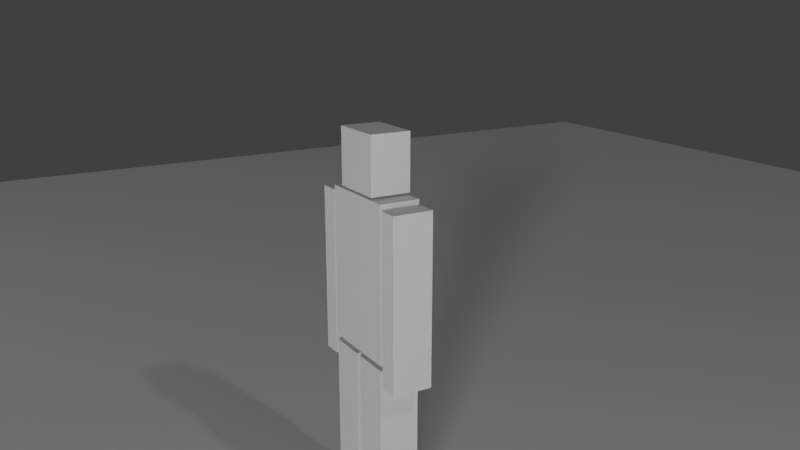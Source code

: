 # Source: 23_CubeDude_Extra_Control_Bones.blend  (saved by Blender 2.79.0; exported with 4.5.12 LTS)
import bpy
from mathutils import Matrix  # noqa: F401  (used for matrix-valued properties, if any)

bpy.ops.wm.read_factory_settings(use_empty=True)
scene = bpy.context.scene
scene.name = 'Scene'

# ---- collections
col_collection_1 = bpy.data.collections.new('Collection 1'); scene.collection.children.link(col_collection_1)
col_collection_20 = bpy.data.collections.new('Collection 20'); scene.collection.children.link(col_collection_20)
col_collection_20.hide_render = True
col_collection_20.hide_viewport = True

# ---- materials (node trees are filled in below, after node groups)
mat_cubedude = bpy.data.materials.new('CubeDude')
mat_cubedude.alpha_threshold = 0.0
mat_cubedude.use_transparent_shadow = False
mat_cubedude.roughness = 0.5

# ---- material node trees

# ---- world
world_world = bpy.data.worlds.new('World'); scene.world = world_world
world_world.color = (0.05088, 0.05088, 0.05088)
world_world.use_sun_shadow = False
world_world.sun_shadow_jitter_overblur = 0.0
world_world.cycles.sampling_method = 'MANUAL'

# ---- cameras
cam_camera = bpy.data.cameras.new('Camera')
cam_camera.clip_end = 100.0
cam_camera.lens = 35.0
cam_camera.sensor_width = 32.0
cam_camera.sensor_height = 18.0
cam_camera.ortho_scale = 7.314
cam_camera.dof.focus_distance = 0.0
cam_camera.dof.aperture_fstop = 128.0

# ---- lights
light_lamp_003 = bpy.data.lights.new('Lamp.003', 'SUN')
light_lamp_003.transmission_factor = 0.0
light_lamp_003.cutoff_distance = 30.0
light_lamp_003.angle = 0.1993
light_lamp_003.energy = 1.0
light_lamp_003.shadow_buffer_clip_start = 1.001
light_lamp_003.shadow_soft_size = 0.1
light_lamp_003.shadow_cascade_max_distance = 1000.0
light_lamp_002 = bpy.data.lights.new('Lamp.002', 'POINT')
light_lamp_002.transmission_factor = 0.0
light_lamp_002.cutoff_distance = 30.0
light_lamp_002.energy = 100.0
light_lamp_002.shadow_buffer_clip_start = 1.001
light_lamp_002.shadow_soft_size = 0.1
light_lamp_002.shadow_maximum_resolution = 0.006
light_lamp_002.use_absolute_resolution = True
light_lamp_001 = bpy.data.lights.new('Lamp.001', 'POINT')
light_lamp_001.transmission_factor = 0.0
light_lamp_001.cutoff_distance = 30.0
light_lamp_001.energy = 100.0
light_lamp_001.shadow_buffer_clip_start = 1.001
light_lamp_001.shadow_soft_size = 0.1
light_lamp_001.shadow_maximum_resolution = 0.006
light_lamp_001.use_absolute_resolution = True
light_lamp = bpy.data.lights.new('Lamp', 'POINT')
light_lamp.transmission_factor = 0.0
light_lamp.cutoff_distance = 30.0
light_lamp.energy = 100.0
light_lamp.shadow_buffer_clip_start = 1.001
light_lamp.shadow_soft_size = 0.1
light_lamp.shadow_maximum_resolution = 0.006
light_lamp.use_absolute_resolution = True

# ---- meshes
me_cubedude = bpy.data.meshes.new('CubeDude')
me_cubedude.from_pydata([(0.2187, -0.1, -0.3814), (0.2187, -0.1, 0.3814), (0.2187, 0.1, -0.3814), (0.2187, 0.1, 0.3814), (0.2333, -0.1, -0.4876), (0.2333, -0.1, 0.3564), (0.2333, 0.1, -0.4876), (0.2333, 0.1, 0.3564), (0.3333, -0.1, -0.4876), (0.3333, -0.1, 0.3564), (0.3333, 0.1, -0.4876), (0.3333, 0.1, 0.3564), (0.2333, -0.1, -0.06558), (0.2333, 0.1, -0.06558), (0.3333, 0.1, -0.06558), (0.3333, -0.1, -0.06558), (0.01455, -0.1, -1.25), (0.01455, -0.1, -0.406), (0.01455, 0.1, -1.25), (0.01455, 0.1, -0.406), (0.2145, -0.1, -1.25), (0.2145, -0.1, -0.406), (0.2145, 0.1, -1.25), (0.2145, 0.1, -0.406), (0.01455, -0.1, -0.828), (0.01455, 0.1, -0.828), (0.2145, 0.1, -0.828), (0.2145, -0.1, -0.828), (0.1406, -0.1, 0.3935), (0.1406, -0.1, 0.6747), (0.1406, 0.1, 0.3935), (0.1406, 0.1, 0.6747), (0.0, -0.1, 0.6747), (0.0, -0.1, 0.3935), (0.0, 0.1, 0.6747), (0.0, 0.1, 0.3935), (-0.2187, -0.1, -0.3814), (-0.2187, -0.1, 0.3814), (-0.2187, 0.1, -0.3814), (-0.2187, 0.1, 0.3814), (-0.2333, -0.1, -0.4876), (-0.2333, -0.1, 0.3564), (-0.2333, 0.1, -0.4876), (-0.2333, 0.1, 0.3564), (-0.3333, -0.1, -0.4876), (-0.3333, -0.1, 0.3564), (-0.3333, 0.1, -0.4876), (-0.3333, 0.1, 0.3564), (-0.2333, -0.1, -0.06558), (-0.2333, 0.1, -0.06558), (-0.3333, 0.1, -0.06558), (-0.3333, -0.1, -0.06558), (-0.01455, -0.1, -1.25), (-0.01455, -0.1, -0.406), (-0.01455, 0.1, -1.25), (-0.01455, 0.1, -0.406), (-0.2145, -0.1, -1.25), (-0.2145, -0.1, -0.406), (-0.2145, 0.1, -1.25), (-0.2145, 0.1, -0.406), (-0.01455, -0.1, -0.828), (-0.01455, 0.1, -0.828), (-0.2145, 0.1, -0.828), (-0.2145, -0.1, -0.828), (0.0, -0.1, 0.3814), (0.0, -0.1, -0.3814), (0.0, 0.1, 0.3814), (0.0, 0.1, -0.3814), (-0.1406, -0.1, 0.3935), (-0.1406, -0.1, 0.6747), (-0.1406, 0.1, 0.3935), (-0.1406, 0.1, 0.6747)], [], [(67, 66, 3, 2), (2, 3, 1, 0), (28, 29, 32, 33), (67, 2, 0, 65), (12, 5, 7, 13), (13, 7, 11, 14), (14, 11, 9, 15), (15, 9, 5, 12), (6, 10, 8, 4), (11, 7, 5, 9), (8, 15, 12, 4), (10, 14, 15, 8), (6, 13, 14, 10), (4, 12, 13, 6), (24, 17, 19, 25), (25, 19, 23, 26), (26, 23, 21, 27), (27, 21, 17, 24), (18, 22, 20, 16), (23, 19, 17, 21), (20, 27, 24, 16), (22, 26, 27, 20), (18, 25, 26, 22), (16, 24, 25, 18), (0, 1, 64, 65), (3, 66, 64, 1), (31, 34, 32, 29), (35, 34, 31, 30), (30, 31, 29, 28), (35, 30, 28, 33), (67, 38, 39, 66), (38, 36, 37, 39), (68, 33, 32, 69), (67, 65, 36, 38), (48, 49, 43, 41), (49, 50, 47, 43), (50, 51, 45, 47), (51, 48, 41, 45), (42, 40, 44, 46), (47, 45, 41, 43), (44, 40, 48, 51), (46, 44, 51, 50), (42, 46, 50, 49), (40, 42, 49, 48), (60, 61, 55, 53), (61, 62, 59, 55), (62, 63, 57, 59), (63, 60, 53, 57), (54, 52, 56, 58), (59, 57, 53, 55), (56, 52, 60, 63), (58, 56, 63, 62), (54, 58, 62, 61), (52, 54, 61, 60), (36, 65, 64, 37), (39, 37, 64, 66), (71, 69, 32, 34), (35, 70, 71, 34), (70, 68, 69, 71), (35, 33, 68, 70)])
_uv = me_cubedude.uv_layers.new(name='UVMap')
_uv.uv.foreach_set('vector', [0.9358, 0.8457, 0.727, 0.8457, 0.727, 0.7858, 0.9358, 0.7858, 0.9358, 0.7858, 0.727, 0.7858, 0.727, 0.7311, 0.9358, 0.7311, 0.4479, 0.06206, 0.4479, 0.313, 0.3225, 0.313, 0.3225, 0.06206, 0.9358, 0.8457, 0.9358, 0.7858, 0.9905, 0.7858, 0.9905, 0.8457, 0.8315, 0.4807, 0.8315, 0.346, 0.8953, 0.346, 0.8953, 0.4807, 0.8953, 0.4807, 0.8953, 0.346, 0.9273, 0.346, 0.9273, 0.4807, 0.9273, 0.4807, 0.9273, 0.346, 0.9911, 0.346, 0.9911, 0.4807, 0.9273, 0.1475, 0.9273, 0.2822, 0.8953, 0.2822, 0.8953, 0.1475, 0.8953, 0.6154, 0.9273, 0.6154, 0.9273, 0.6792, 0.8953, 0.6792, 0.9273, 0.346, 0.8953, 0.346, 0.8953, 0.2822, 0.9273, 0.2822, 0.9273, 0.01282, 0.9273, 0.1475, 0.8953, 0.1475, 0.8953, 0.01282, 0.9273, 0.6154, 0.9273, 0.4807, 0.9911, 0.4807, 0.9911, 0.6154, 0.8953, 0.6154, 0.8953, 0.4807, 0.9273, 0.4807, 0.9273, 0.6154, 0.8315, 0.6154, 0.8315, 0.4807, 0.8953, 0.4807, 0.8953, 0.6154, 0.8848, 0.2026, 0.8848, 0.3372, 0.821, 0.3372, 0.821, 0.2026, 0.821, 0.2026, 0.821, 0.3372, 0.7572, 0.3372, 0.7572, 0.2026, 0.7572, 0.2026, 0.7572, 0.3372, 0.6933, 0.3372, 0.6933, 0.2026, 0.7572, 0.5357, 0.7572, 0.4011, 0.821, 0.4011, 0.821, 0.5357, 0.821, 0.06787, 0.7572, 0.06787, 0.7572, 0.004047, 0.821, 0.004047, 0.7572, 0.3372, 0.821, 0.3372, 0.821, 0.4011, 0.7572, 0.4011, 0.7572, 0.6704, 0.7572, 0.5357, 0.821, 0.5357, 0.821, 0.6704, 0.7572, 0.06787, 0.7572, 0.2026, 0.6933, 0.2026, 0.6933, 0.06787, 0.821, 0.06787, 0.821, 0.2026, 0.7572, 0.2026, 0.7572, 0.06787, 0.8848, 0.06787, 0.8848, 0.2026, 0.821, 0.2026, 0.821, 0.06787, 0.4636, 0.7858, 0.6723, 0.7858, 0.6723, 0.8457, 0.4636, 0.8457, 0.727, 0.7858, 0.727, 0.8457, 0.6723, 0.8457, 0.6723, 0.7858, 0.4479, 0.4914, 0.3225, 0.4914, 0.3225, 0.313, 0.4479, 0.313, 0.3225, 0.7423, 0.3225, 0.4914, 0.4479, 0.4914, 0.4479, 0.7423, 0.4479, 0.7423, 0.4479, 0.4914, 0.6263, 0.4914, 0.6263, 0.7423, 0.3225, 0.7423, 0.4479, 0.7423, 0.4479, 0.9207, 0.3225, 0.9207, 0.9358, 0.8457, 0.9358, 0.9055, 0.727, 0.9055, 0.727, 0.8457, 0.9358, 0.9055, 0.9358, 0.9602, 0.727, 0.9602, 0.727, 0.9055, 0.197, 0.06206, 0.3225, 0.06206, 0.3225, 0.313, 0.197, 0.313, 0.9358, 0.8457, 0.9905, 0.8457, 0.9905, 0.9055, 0.9358, 0.9055, 0.9911, 0.4807, 0.9273, 0.4807, 0.9273, 0.346, 0.9911, 0.346, 0.9273, 0.4807, 0.8953, 0.4807, 0.8953, 0.346, 0.9273, 0.346, 0.8953, 0.4807, 0.8315, 0.4807, 0.8315, 0.346, 0.8953, 0.346, 0.8953, 0.1475, 0.9273, 0.1475, 0.9273, 0.2822, 0.8953, 0.2822, 0.9273, 0.6154, 0.9273, 0.6792, 0.8953, 0.6792, 0.8953, 0.6154, 0.8953, 0.346, 0.8953, 0.2822, 0.9273, 0.2822, 0.9273, 0.346, 0.8953, 0.01282, 0.9273, 0.01282, 0.9273, 0.1475, 0.8953, 0.1475, 0.8953, 0.6154, 0.8315, 0.6154, 0.8315, 0.4807, 0.8953, 0.4807, 0.9273, 0.6154, 0.8953, 0.6154, 0.8953, 0.4807, 0.9273, 0.4807, 0.9911, 0.6154, 0.9273, 0.6154, 0.9273, 0.4807, 0.9911, 0.4807, 0.6934, 0.2025, 0.7572, 0.2025, 0.7572, 0.3372, 0.6933, 0.3372, 0.7572, 0.2025, 0.8211, 0.2025, 0.821, 0.3372, 0.7572, 0.3372, 0.8211, 0.2025, 0.8849, 0.2026, 0.8848, 0.3372, 0.821, 0.3372, 0.8209, 0.5357, 0.7571, 0.5357, 0.7572, 0.401, 0.821, 0.401, 0.7573, 0.06783, 0.7573, 0.004002, 0.8211, 0.004025, 0.8211, 0.06785, 0.821, 0.3372, 0.821, 0.401, 0.7572, 0.401, 0.7572, 0.3372, 0.8209, 0.6704, 0.7571, 0.6704, 0.7571, 0.5357, 0.8209, 0.5357, 0.8211, 0.06785, 0.8849, 0.06787, 0.8849, 0.2026, 0.8211, 0.2025, 0.7573, 0.06783, 0.8211, 0.06785, 0.8211, 0.2025, 0.7572, 0.2025, 0.6934, 0.06781, 0.7573, 0.06783, 0.7572, 0.2025, 0.6934, 0.2025, 0.4636, 0.9055, 0.4636, 0.8457, 0.6723, 0.8457, 0.6723, 0.9055, 0.727, 0.9055, 0.6723, 0.9055, 0.6723, 0.8457, 0.727, 0.8457, 0.197, 0.4914, 0.197, 0.313, 0.3225, 0.313, 0.3225, 0.4914, 0.3225, 0.7423, 0.197, 0.7423, 0.197, 0.4914, 0.3225, 0.4914, 0.197, 0.7423, 0.01859, 0.7423, 0.01859, 0.4914, 0.197, 0.4914, 0.3225, 0.7423, 0.3225, 0.9207, 0.197, 0.9207, 0.197, 0.7423])
me_cubedude.materials.append(mat_cubedude)
me_cubedude.use_remesh_preserve_volume = False
me_cubedude.use_remesh_preserve_attributes = False
me_cubedude.use_mirror_vertex_groups = False
me_cubedude.update()
me_plane = bpy.data.meshes.new('Plane')
me_plane.from_pydata([(-1.0, -1.0, 0.0), (1.0, -1.0, 0.0), (-1.0, 1.0, 0.0), (1.0, 1.0, 0.0)], [], [(0, 1, 3, 2)])
me_plane.use_remesh_preserve_volume = False
me_plane.use_remesh_preserve_attributes = False
me_plane.use_mirror_vertex_groups = False
me_plane.update()
me_circle = bpy.data.meshes.new('Circle')
me_circle.from_pydata([(-3.385e-08, 0.3943, 0.0), (-0.1509, 0.3643, 0.0), (-0.2788, 0.2788, 0.0), (-0.3643, 0.1509, 0.0), (-0.3943, -1.385e-08, 0.0), (-0.3643, -0.1509, 0.0), (-0.2788, -0.2788, 0.0), (-0.1509, -0.3643, 0.0), (-9.338e-08, -0.3943, 0.0), (0.1509, -0.3643, 0.0), (0.2788, -0.2788, 0.0), (0.3643, -0.1509, 0.0), (0.3943, 8.086e-09, 0.0), (0.3643, 0.1509, 0.0), (0.2788, 0.2788, 0.0), (0.1509, 0.3643, 0.0), (-0.121, 0.2922, 0.0), (-1.962e-08, 0.3162, 0.0), (-0.2236, 0.2236, 0.0), (-0.2922, 0.121, 0.0), (-0.3162, -1.444e-08, 0.0), (-0.2922, -0.121, 0.0), (-0.2236, -0.2236, 0.0), (-0.121, -0.2922, 0.0), (-8.093e-08, -0.3162, 0.0), (0.121, -0.2922, 0.0), (0.2236, -0.2236, 0.0), (0.2922, -0.121, 0.0), (0.3162, 2.75e-09, 0.0), (0.2922, 0.121, 0.0), (0.2236, 0.2236, 0.0), (0.121, 0.2922, 0.0)], [], [(16, 17, 0, 1), (18, 16, 1, 2), (19, 18, 2, 3), (20, 19, 3, 4), (21, 20, 4, 5), (22, 21, 5, 6), (23, 22, 6, 7), (24, 23, 7, 8), (25, 24, 8, 9), (26, 25, 9, 10), (27, 26, 10, 11), (28, 27, 11, 12), (29, 28, 12, 13), (30, 29, 13, 14), (31, 30, 14, 15), (17, 31, 15, 0)])
me_circle.use_remesh_preserve_volume = False
me_circle.use_remesh_preserve_attributes = False
me_circle.use_mirror_vertex_groups = False
me_circle.update()
me_sphere_001 = bpy.data.meshes.new('Sphere.001')
me_sphere_001.from_pydata([(0.08, 0.08, 0.1131), (0.1131, 0.1131, -6.994e-09), (0.08, 0.08, -0.1131), (0.1131, -1.155e-08, 0.1131), (0.16, -1.155e-08, -6.994e-09), (0.1131, -1.155e-08, -0.1131), (0.08, -0.08, 0.1131), (0.1131, -0.1131, -6.994e-09), (0.08, -0.08, -0.1131), (-1.285e-09, -0.1131, 0.1131), (-5.01e-09, -0.16, -6.994e-09), (-1.285e-09, -0.1131, -0.1131), (0.0, -1.399e-08, -0.16), (-9.891e-09, -2.388e-08, 0.16), (-0.08, -0.08, 0.1131), (-0.1131, -0.1131, -6.994e-09), (-0.08, -0.08, -0.1131), (-0.1131, -1.527e-08, 0.1131), (-0.16, -1.155e-08, -6.994e-09), (-0.1131, -1.527e-08, -0.1131), (-0.08, 0.08, 0.1131), (-0.1131, 0.1131, -6.994e-09), (-0.08, 0.08, -0.1131), (-1.285e-09, 0.1131, 0.1131), (-5.01e-09, 0.16, -6.994e-09), (-1.285e-09, 0.1131, -0.1131)], [], [(24, 23, 0, 1), (25, 24, 1, 2), (23, 13, 0), (12, 25, 2), (2, 1, 4, 5), (0, 13, 3), (12, 2, 5), (1, 0, 3, 4), (5, 4, 7, 8), (3, 13, 6), (12, 5, 8), (4, 3, 6, 7), (7, 6, 9, 10), (8, 7, 10, 11), (6, 13, 9), (12, 8, 11), (12, 11, 16), (10, 9, 14, 15), (11, 10, 15, 16), (9, 13, 14), (12, 16, 19), (15, 14, 17, 18), (16, 15, 18, 19), (14, 13, 17), (12, 19, 22), (18, 17, 20, 21), (19, 18, 21, 22), (17, 13, 20), (12, 22, 25), (21, 20, 23, 24), (22, 21, 24, 25), (20, 13, 23)])
me_sphere_001.use_remesh_preserve_volume = False
me_sphere_001.use_remesh_preserve_attributes = False
me_sphere_001.use_mirror_vertex_groups = False
me_sphere_001.update()
arm_armature = bpy.data.armatures.new('Armature')  # bones are not reproduced

# ---- objects
ob_lamps = bpy.data.objects.new('Lamps', None)
ob_lamp_003 = bpy.data.objects.new('Lamp.003', light_lamp_003)
ob_lamp_002 = bpy.data.objects.new('Lamp.002', light_lamp_002)
ob_lamp_001 = bpy.data.objects.new('Lamp.001', light_lamp_001)
ob_lamp = bpy.data.objects.new('Lamp', light_lamp)
ob_control_bones = bpy.data.objects.new('Control Bones', None)
ob_armature = bpy.data.objects.new('Armature', arm_armature)
ob_cubedude = bpy.data.objects.new('CubeDude', me_cubedude)
ob_ground = bpy.data.objects.new('Ground', me_plane)
ob_camera = bpy.data.objects.new('Camera', cam_camera)
ob_placement = bpy.data.objects.new('Placement', me_circle)
ob_control_bone = bpy.data.objects.new('Control Bone', me_sphere_001)

# ---- transforms, parenting, visibility, modifiers, constraints
ob_lamps.location = (0.0, 0.0, 0.0)
ob_lamps.empty_image_offset = (0.0, 0.0)
ob_lamps.lineart.crease_threshold = 0.0
ob_lamp_003.parent = ob_lamps
ob_lamp_003.location = (3.018, -2.71, 2.731)
ob_lamp_003.rotation_euler = (5.271, 1.244, 4.512)
ob_lamp_003.lock_rotations_4d = False
ob_lamp_003.empty_display_type = 'ARROWS'
ob_lamp_003.color = (0.0, 0.0, 0.0, 0.0)
ob_lamp_003.lineart.crease_threshold = 0.0
ob_lamp_002.parent = ob_lamps
ob_lamp_002.location = (4.224, -2.636, 1.473)
ob_lamp_002.rotation_euler = (0.6503, 0.05522, 1.866)
ob_lamp_002.lock_rotations_4d = False
ob_lamp_002.empty_display_type = 'ARROWS'
ob_lamp_002.color = (0.0, 0.0, 0.0, 0.0)
ob_lamp_002.lineart.crease_threshold = 0.0
ob_lamp_001.parent = ob_lamps
ob_lamp_001.location = (-3.668, -5.316, 5.507)
ob_lamp_001.rotation_euler = (0.6503, 0.05522, 1.866)
ob_lamp_001.lock_rotations_4d = False
ob_lamp_001.empty_display_type = 'ARROWS'
ob_lamp_001.color = (0.0, 0.0, 0.0, 0.0)
ob_lamp_001.lineart.crease_threshold = 0.0
ob_lamp.parent = ob_lamps
ob_lamp.location = (4.076, 1.005, 5.904)
ob_lamp.rotation_euler = (0.6503, 0.05522, 1.866)
ob_lamp.lock_rotations_4d = False
ob_lamp.empty_display_type = 'ARROWS'
ob_lamp.color = (0.0, 0.0, 0.0, 0.0)
ob_lamp.lineart.crease_threshold = 0.0
ob_control_bones.location = (0.0, 0.0, 0.0)
ob_control_bones.empty_image_offset = (0.0, 0.0)
ob_control_bones.lineart.crease_threshold = 0.0
ob_armature.location = (0.0, 0.0, 0.8544)
ob_armature.show_in_front = True
ob_armature.lineart.crease_threshold = 0.0
ob_cubedude.parent = ob_armature
ob_cubedude.matrix_parent_inverse = Matrix(((1.0, 0.0, 0.0, 0.0), (0.0, 1.0, 0.0, 0.0), (0.0, 0.0, 1.0, -0.8544), (0.0, 0.0, 0.0, 1.0)))
ob_cubedude.location = (0.0, 0.0, 1.25)
ob_cubedude.lineart.crease_threshold = 0.0
_vg = ob_cubedude.vertex_groups.new(name='Hips')
_vg.add([0, 2, 36, 38, 65, 67], 1.0, 'REPLACE')
_vg = ob_cubedude.vertex_groups.new(name='Thigh.R')
_vg.add([53, 55, 57, 59, 60, 61, 62, 63], 1.0, 'REPLACE')
_vg = ob_cubedude.vertex_groups.new(name='Thigh.L')
_vg.add([17, 19, 21, 23, 24, 25, 26, 27], 1.0, 'REPLACE')
_vg = ob_cubedude.vertex_groups.new(name='Leg.R')
_vg.add([52, 54, 56, 58, 60, 61, 62, 63], 1.0, 'REPLACE')
_vg = ob_cubedude.vertex_groups.new(name='Foot.R')
_vg.add([52, 54, 56, 58], 1.0, 'REPLACE')
_vg = ob_cubedude.vertex_groups.new(name='Leg.L')
_vg.add([16, 18, 20, 22, 24, 25, 26, 27], 1.0, 'REPLACE')
_vg = ob_cubedude.vertex_groups.new(name='Foot.L')
_vg.add([16, 18, 20, 22], 1.0, 'REPLACE')
_vg = ob_cubedude.vertex_groups.new(name='Spine')
_vg.add([0, 1, 2, 3, 36, 37, 38, 39, 64, 65, 66, 67], 1.0, 'REPLACE')
_vg = ob_cubedude.vertex_groups.new(name='Arm.R')
_vg.add([41, 43, 45, 47, 48, 49, 50, 51], 1.0, 'REPLACE')
_vg = ob_cubedude.vertex_groups.new(name='Forearm.R')
_vg.add([40, 42, 44, 46, 48, 49, 50, 51], 1.0, 'REPLACE')
_vg = ob_cubedude.vertex_groups.new(name='Hand.R')
_vg.add([40, 42, 44, 46], 1.0, 'REPLACE')
_vg = ob_cubedude.vertex_groups.new(name='Arm.L')
_vg.add([5, 7, 9, 11, 12, 13, 14, 15], 1.0, 'REPLACE')
_vg = ob_cubedude.vertex_groups.new(name='Forearm.L')
_vg.add([4, 6, 8, 10, 12, 13, 14, 15], 1.0, 'REPLACE')
_vg = ob_cubedude.vertex_groups.new(name='Hand.L')
_vg.add([4, 6, 8, 10], 1.0, 'REPLACE')
_vg = ob_cubedude.vertex_groups.new(name='Head')
_vg.add([28, 29, 30, 31, 32, 33, 34, 35, 68, 69, 70, 71], 1.0, 'REPLACE')
_m = ob_cubedude.modifiers.new('Armature', 'ARMATURE')
_m.object = ob_armature
ob_ground.location = (0.0, 0.0, 0.0)
ob_ground.scale = (8.717, 8.717, 8.717)
ob_ground.hide_viewport = True
ob_ground.lineart.crease_threshold = 0.0
ob_camera.location = (3.413, -1.874, 2.59)
ob_camera.rotation_euler = (1.291, -4.083e-05, 1.04)
ob_camera.lock_rotations_4d = False
ob_camera.empty_display_type = 'ARROWS'
ob_camera.color = (0.0, 0.0, 0.0, 0.0)
ob_camera.display_type = 'WIRE'
ob_camera.lineart.crease_threshold = 0.0
ob_placement.parent = ob_control_bones
ob_placement.location = (-0.6092, 0.6378, 0.0108)
ob_placement.lineart.crease_threshold = 0.0
ob_control_bone.parent = ob_control_bones
ob_control_bone.location = (0.0, 1.199, 0.0)
ob_control_bone.lineart.crease_threshold = 0.0

# ---- collection membership
col_collection_1.objects.link(ob_lamps)
col_collection_1.objects.link(ob_lamp_003)
col_collection_1.objects.link(ob_lamp_002)
col_collection_1.objects.link(ob_lamp_001)
col_collection_1.objects.link(ob_lamp)
col_collection_1.objects.link(ob_control_bones)
col_collection_1.objects.link(ob_armature)
col_collection_1.objects.link(ob_cubedude)
col_collection_1.objects.link(ob_ground)
col_collection_1.objects.link(ob_camera)
col_collection_20.objects.link(ob_placement)
col_collection_20.objects.link(ob_control_bone)

# ---- scene / render settings (as saved in the file)
scene.camera = ob_camera
scene.frame_start = 1; scene.frame_end = 250; scene.frame_set(1)
scene.render.engine = 'BLENDER_EEVEE_NEXT'
scene.render.resolution_percentage = 50
scene.render.dither_intensity = 0.0
scene.cycles.use_denoising = False
scene.cycles.samples = 128
scene.cycles.sampling_pattern = 'TABULATED_SOBOL'
scene.cycles.use_adaptive_sampling = False
scene.cycles.use_light_tree = False
scene.cycles.blur_glossy = 0.0
scene.cycles.sample_clamp_indirect = 0.0
scene.view_settings.view_transform = 'Standard'
bpy.context.view_layer.update()
